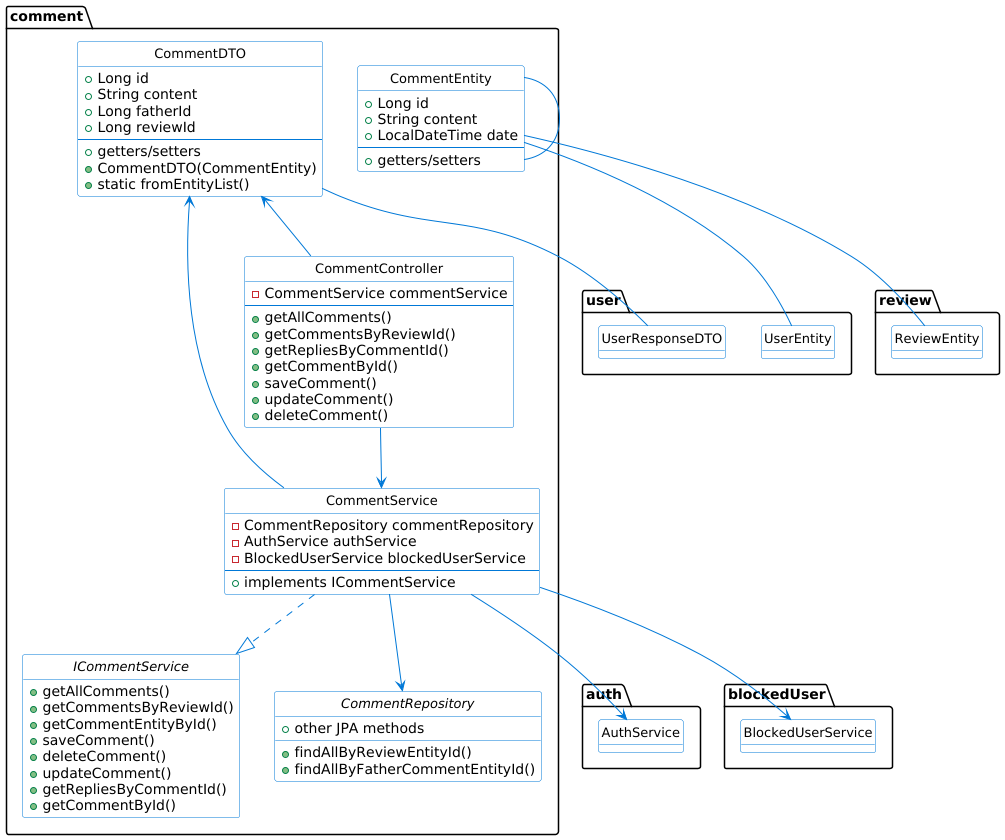

The diagram above was rendered by PlantUML. Its source (embedded in the PNG):
@startuml

skinparam class {
    BackgroundColor White
    ArrowColor #0078D7
    BorderColor #0078D7
    FontSize 13
}
hide circle
hide empty fields

package "comment" {
    class CommentEntity {
        + Long id
        + String content
        + LocalDateTime date
        --
        + getters/setters
    }

    class CommentDTO {
        + Long id
        + String content
        + Long fatherId
        + Long reviewId
        --
        + getters/setters
        + CommentDTO(CommentEntity)
        + static fromEntityList()
    }

    interface ICommentService {
        + getAllComments()
        + getCommentsByReviewId()
        + getCommentEntityById()
        + saveComment()
        + deleteComment()
        + updateComment()
        + getRepliesByCommentId()
        + getCommentById()
    }

    class CommentService {
        - CommentRepository commentRepository
        - AuthService authService
        - BlockedUserService blockedUserService
        --
        + implements ICommentService
    }

    class CommentController {
        - CommentService commentService
        --
        + getAllComments()
        + getCommentsByReviewId()
        + getRepliesByCommentId()
        + getCommentById()
        + saveComment()
        + updateComment()
        + deleteComment()
    }

    interface CommentRepository {
        + findAllByReviewEntityId()
        + findAllByFatherCommentEntityId()
        + other JPA methods
    }
}

' External dependencies
package "user" {
    class UserEntity {}
    class UserResponseDTO {}
}

package "review" {
    class ReviewEntity {}
}

package "auth" {
    class AuthService {}
}

package "blockedUser" {
    class BlockedUserService {}
}

' Relationships
CommentEntity -- UserEntity
CommentEntity -- ReviewEntity
CommentEntity -- CommentEntity

CommentService ..|> ICommentService
CommentService --> CommentRepository
CommentService --> AuthService
CommentService --> BlockedUserService

CommentController --> CommentService

CommentDTO -- UserResponseDTO
CommentDTO <-- CommentController
CommentDTO <-- CommentService

@enduml